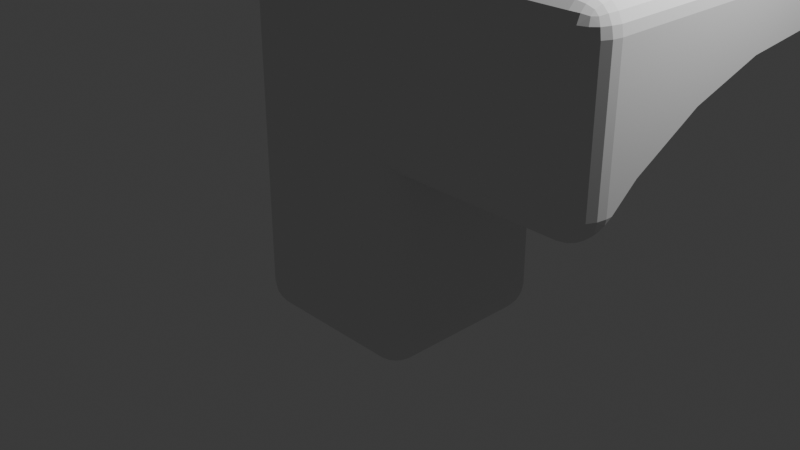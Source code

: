 # Source: corner_1.blend  (saved by Blender 4.2.66; exported with 4.5.12 LTS)
import bpy
from mathutils import Matrix  # noqa: F401  (used for matrix-valued properties, if any)

bpy.ops.wm.read_factory_settings(use_empty=True)
scene = bpy.context.scene
scene.name = 'Scene'

# ---- collections
col_collection = bpy.data.collections.new('Collection'); scene.collection.children.link(col_collection)

# ---- world
world_world = bpy.data.worlds.new('World'); scene.world = world_world
world_world.use_nodes = True; world_world.node_tree.nodes.clear()
_N = world_world.node_tree.nodes; _L = world_world.node_tree.links
n0 = _N.new('ShaderNodeOutputWorld'); n0.name = 'World Output'; n0.location = (300, 300)
n1 = _N.new('ShaderNodeBackground'); n1.name = 'Background'; n1.location = (10, 300)
n1.inputs[0].default_value = (0.05088, 0.05088, 0.05088, 1.0)
_L.new(n1.outputs[0], n0.inputs[0])
n0.is_active_output = True
world_world.color = (0.05088, 0.05088, 0.05088)
world_world.sun_shadow_jitter_overblur = 0.0

# ---- cameras
cam_camera = bpy.data.cameras.new('Camera')
cam_camera.clip_end = 100.0
cam_camera.ortho_scale = 7.314

# ---- lights
light_light = bpy.data.lights.new('Light', 'POINT')
light_light.energy = 1000.0
light_light.shadow_soft_size = 0.1

# ---- meshes
me_cube_004 = bpy.data.meshes.new('Cube.004')
me_cube_004.from_pydata([(-0.7, -0.7, -3.0), (2.0, 3.0, 0.2426), (2.0, 1.0, 0.2426), (-0.7, -1.0, -2.7), (-1.0, -0.7, -2.7), (2.828, 1.0, 0.1611), (-0.7, -0.7927, -2.985), (-0.7, -0.8763, -2.943), (-0.7927, -0.7, -2.985), (1.0, -0.3571, -0.4724), (-0.7952, -0.7957, -2.968), (3.0, -0.3571, -0.4724), (-0.7921, -0.8722, -2.928), (1.0, 0.3764, -0.08031), (-0.8763, -0.7, -2.943), (3.0, 0.3764, -0.08031), (-0.8724, -0.7923, -2.928), (-0.8587, -0.8587, -2.899), (1.0, 1.172, 0.1611), (1.0, 2.0, 0.2426), (-0.7927, -0.9853, -2.7), (-0.8763, -0.9427, -2.7), (3.0, 2.0, 0.2426), (1.0, 2.828, 0.1611), (-0.7, -0.9853, -2.793), (-0.3571, 3.0, -0.4724), (-0.7957, -0.9679, -2.795), (-0.8722, -0.9277, -2.792), (-0.3571, 1.0, -0.4724), (-0.7, -0.9427, -2.876), (0.3764, 3.0, -0.08031), (0.3764, 1.0, -0.08031), (-0.7923, -0.9275, -2.872), (1.172, 3.0, 0.1611), (-0.8587, -0.899, -2.859), (-0.9853, -0.7, -2.793), (-1.0, 0.7, -0.7), (-0.9427, -0.7, -2.876), (1.172, 1.0, 0.1611), (-0.9853, -0.7927, -2.7), (-0.9679, -0.7952, -2.796), (-0.9277, -0.7921, -2.872), (-0.9427, -0.8763, -2.7), (-0.9275, -0.8724, -2.792), (-0.899, -0.8587, -2.859), (-0.7, 0.7, -3.0), (-1.0, 0.7, -2.7), (-0.7, 1.0, -2.7), (-0.7927, 0.7, -2.985), (-0.8763, 0.7, -2.943), (-0.7, 0.7927, -2.985), (-0.7957, 0.7952, -2.968), (-0.8722, 0.7921, -2.928), (-0.7, 0.8763, -2.943), (-0.7923, 0.8724, -2.928), (-0.8587, 0.8587, -2.899), (-0.9853, 0.7927, -2.7), (-0.9427, 0.8763, -2.7), (-0.9853, 0.7, -2.793), (-0.9679, 0.7957, -2.795), (-0.9277, 0.8722, -2.792), (-0.9427, 0.7, -2.876), (-0.9275, 0.7923, -2.872), (-0.899, 0.8587, -2.859), (-0.7, 0.9853, -2.793), (-0.7, 0.9427, -2.876), (-0.7927, 0.9853, -2.7), (-0.7952, 0.9679, -2.796), (-0.7921, 0.9277, -2.872), (-0.8763, 0.9427, -2.7), (-0.8724, 0.9275, -2.792), (-0.8587, 0.899, -2.859), (0.7, -0.7, -3.0), (1.0, -0.7, -2.7), (0.7, -1.0, -2.7), (0.7927, -0.7, -2.985), (0.8763, -0.7, -2.943), (0.7, -0.7927, -2.985), (0.7, -1.0, -0.7), (0.7957, -0.7952, -2.968), (0.8722, -0.7921, -2.928), (0.7, -0.8763, -2.943), (0.7923, -0.8724, -2.928), (0.8587, -0.8587, -2.899), (0.9853, -0.7927, -2.7), (0.9427, -0.8763, -2.7), (0.9853, -0.7, -2.793), (0.9679, -0.7957, -2.795), (0.9277, -0.8722, -2.792), (0.9427, -0.7, -2.876), (0.9275, -0.7923, -2.872), (0.899, -0.8587, -2.859), (0.7, -0.9853, -2.793), (0.7, -0.9427, -2.876), (0.7927, -0.9853, -2.7), (0.7952, -0.9679, -2.796), (0.7921, -0.9277, -2.872), (0.8763, -0.9427, -2.7), (0.8724, -0.9275, -2.792), (0.8587, -0.899, -2.859), (0.7, 0.7, -3.0), (0.7, 1.0, -2.7), (1.0, 0.7, -2.7), (0.7, 0.7927, -2.985), (0.7, 0.8763, -2.943), (0.7927, 0.7, -2.985), (0.7952, 0.7957, -2.968), (0.7921, 0.8722, -2.928), (0.8763, 0.7, -2.943), (0.8724, 0.7923, -2.928), (0.8587, 0.8587, -2.899), (0.7927, 0.9853, -2.7), (0.8763, 0.9427, -2.7), (0.7, 0.9853, -2.793), (0.7957, 0.9679, -2.795), (0.8722, 0.9277, -2.792), (0.7, 0.9427, -2.876), (0.7923, 0.9275, -2.872), (0.8587, 0.899, -2.859), (0.9853, 0.7, -2.793), (0.9427, 0.7, -2.876), (0.9853, 0.7927, -2.7), (0.9679, 0.7952, -2.796), (0.9277, 0.7921, -2.872), (0.9427, 0.8763, -2.7), (0.9275, 0.8724, -2.792), (0.899, 0.8587, -2.859), (-1.0, -0.7, 0.7), (-0.7, -1.0, 0.7), (-0.7, -0.7, 1.0), (-0.9853, -0.7927, 0.7), (-0.9427, -0.8763, 0.7), (-0.9853, -0.7, 0.7927), (-0.9679, -0.7957, 0.7952), (-0.9277, -0.8722, 0.7921), (-0.9427, -0.7, 0.8763), (-0.9275, -0.7923, 0.8724), (-0.899, -0.8587, 0.8587), (-0.7, -0.9853, 0.7927), (-0.7, -0.9427, 0.8763), (-0.7927, -0.9853, 0.7), (-0.7952, -0.9679, 0.7957), (-0.7921, -0.9277, 0.8722), (-0.8763, -0.9427, 0.7), (-0.8724, -0.9275, 0.7923), (-0.8587, -0.899, 0.8587), (-0.8763, -0.7, 0.9427), (-0.7, -0.7927, 0.9853), (-0.7957, -0.7952, 0.9679), (-0.8722, -0.7921, 0.9277), (-0.7, -0.8763, 0.9427), (-0.7923, -0.8724, 0.9275), (-0.8587, -0.8587, 0.899), (3.0, -0.7, -0.7), (2.7, -1.0, -0.7), (2.985, -0.7927, -0.7), (2.943, -0.8763, -0.7), (2.968, -0.7957, -0.7952), (2.928, -0.8722, -0.7921), (2.899, -0.8587, -0.8587), (2.7, -0.9853, -0.7927), (2.7, -0.9427, -0.8763), (2.793, -0.9853, -0.7), (2.795, -0.9679, -0.7957), (2.792, -0.9277, -0.8722), (2.876, -0.9427, -0.7), (2.872, -0.9275, -0.7923), (2.859, -0.899, -0.8587), (2.7, -0.7, 1.0), (2.7, -1.0, 0.7), (3.0, -0.7, 0.7), (2.7, -0.7927, 0.9853), (2.7, -0.8763, 0.9427), (2.793, -0.7, 0.9853), (2.795, -0.7957, 0.9679), (2.792, -0.8722, 0.9277), (2.876, -0.7, 0.9427), (2.872, -0.7923, 0.9275), (2.859, -0.8587, 0.899), (2.793, -0.9853, 0.7), (2.876, -0.9427, 0.7), (2.7, -0.9853, 0.7927), (2.796, -0.9679, 0.7952), (2.872, -0.9277, 0.7921), (2.7, -0.9427, 0.8763), (2.792, -0.9275, 0.8724), (2.859, -0.899, 0.8587), (2.985, -0.7, 0.7927), (2.943, -0.7, 0.8763), (2.985, -0.7927, 0.7), (2.968, -0.7952, 0.7957), (2.928, -0.7921, 0.8722), (2.943, -0.8763, 0.7), (2.928, -0.8724, 0.7923), (2.899, -0.8587, 0.8587), (-1.0, 2.7, 0.7), (-0.7, 2.7, 1.0), (-0.7, 3.0, 0.7), (-0.9853, 2.7, 0.7927), (-0.9427, 2.7, 0.8763), (-0.9853, 2.793, 0.7), (-0.9679, 2.795, 0.7957), (-0.9277, 2.792, 0.8722), (-0.9427, 2.876, 0.7), (-0.9275, 2.872, 0.7923), (-0.899, 2.859, 0.8587), (-0.7, 2.793, 0.9853), (-0.7, 2.876, 0.9427), (-0.7952, 2.796, 0.9679), (-0.7921, 2.872, 0.9277), (-0.8763, 2.7, 0.9427), (-0.8724, 2.792, 0.9275), (-0.8587, 2.859, 0.899), (-0.7927, 2.985, 0.7), (-0.8763, 2.943, 0.7), (-0.7, 2.985, 0.7927), (-0.7957, 2.968, 0.7952), (-0.8722, 2.928, 0.7921), (-0.7, 2.943, 0.8763), (-0.7923, 2.928, 0.8724), (-0.8587, 2.899, 0.8587), (-1.0, 2.7, -0.7), (-0.7, 3.0, -0.7), (-0.9853, 2.793, -0.7), (-0.9427, 2.876, -0.7), (-0.9853, 2.7, -0.7927), (-0.9679, 2.796, -0.7952), (-0.9277, 2.872, -0.7921), (-0.9427, 2.7, -0.8763), (-0.9275, 2.792, -0.8724), (-0.899, 2.859, -0.8587), (-0.7927, 2.985, -0.7), (-0.7952, 2.968, -0.7957), (-0.8763, 2.943, -0.7), (-0.8724, 2.928, -0.7923), (-0.8587, 2.899, -0.8587), (3.0, 2.7, 0.7), (2.7, 3.0, 0.7), (2.7, 2.7, 1.0), (2.985, 2.793, 0.7), (2.943, 2.876, 0.7), (2.985, 2.7, 0.7927), (2.968, 2.796, 0.7952), (2.928, 2.872, 0.7921), (2.943, 2.7, 0.8763), (2.928, 2.792, 0.8724), (2.899, 2.859, 0.8587), (2.7, 2.985, 0.7927), (2.7, 2.943, 0.8763), (2.793, 2.985, 0.7), (2.795, 2.968, 0.7957), (2.792, 2.928, 0.8722), (2.876, 2.943, 0.7), (2.872, 2.928, 0.7923), (2.859, 2.899, 0.8587), (2.793, 2.7, 0.9853), (2.876, 2.7, 0.9427), (2.7, 2.793, 0.9853), (2.796, 2.795, 0.9679), (2.872, 2.792, 0.9277), (2.7, 2.876, 0.9427), (2.792, 2.872, 0.9275), (2.859, 2.859, 0.899), (1.0, -0.7, -1.0), (1.0, -0.798, -0.9836), (1.0, -0.8798, -0.9402), (1.0, -0.9011, -0.9188), (2.91, -0.8341, -0.8638), (2.874, -0.8587, -0.8841), (2.991, -0.7, -0.7538), (2.976, -0.749, -0.794), (2.949, -0.7941, -0.8311), (2.7, -0.9006, -0.9184), (2.792, -0.8901, -0.9098), (2.859, -0.8669, -0.8908), (3.0, 1.172, 0.1611), (3.0, -0.6344, -0.7), (1.0, 3.0, 0.1089), (3.0, 2.7, 0.1737), (2.985, 2.793, 0.1646), (2.943, 2.876, 0.1464), (2.967, 2.828, 0.1611), (-0.7, 1.0, -1.0), (-0.798, 1.0, -0.9836), (-0.8798, 1.0, -0.9402), (-0.9011, 1.0, -0.9188), (-0.7, 2.991, -0.7538), (-0.7493, 2.976, -0.7943), (-0.7938, 2.95, -0.8307), (-0.834, 2.91, -0.8638), (-0.8587, 2.874, -0.8841), (-0.9006, 2.7, -0.9184), (-0.8901, 2.792, -0.9098), (-0.8669, 2.859, -0.8908), (3.0, 1.0, 0.1089), (3.0, 1.0, 0.1089), (3.0, 1.0, 0.1089), (-0.6344, 3.0, -0.7), (1.0, 3.0, 0.1089), (1.0, 3.0, 0.1089), (2.876, 2.943, 0.1464), (2.91, 2.91, 0.1363), (2.793, 2.985, 0.1646), (2.828, 2.967, 0.1611), (2.7, 3.0, 0.1737), (1.172, 1.172, 0.1611), (1.0, 1.0, 0.1089), (2.828, 1.172, 0.1611), (2.0, 2.0, 0.2426), (1.172, 2.828, 0.1611), (2.828, 2.828, 0.1611), (-0.7927, 2.7, 0.9853), (-0.7, 1.0, -0.7538), (-0.9853, 0.7927, -0.7899), (-0.9427, 0.8763, -0.8751), (-0.7927, 0.9853, -0.9844), (-0.8763, 0.9427, -0.942), (0.7927, -0.9853, -0.7883), (0.8763, -0.9427, -0.8752), (0.9853, -0.7927, -0.9844), (0.9427, -0.8763, -0.942), (1.0, 0.7, 0.01785), (0.7, 1.0, 0.01785), (0.8763, 0.9427, 0.07129), (0.9095, 0.9095, 0.08148), (0.7927, 0.9853, 0.04568), (0.9427, 0.8763, 0.07129), (0.9853, 0.7927, 0.04598), (-0.7927, -0.7, 0.9853)], [], [(314, 56, 313), (313, 221, 225), (285, 316, 314), (57, 316, 69), (284, 315, 316), (84, 263, 319), (171, 150, 172), (256, 173, 176), (256, 188, 244), (255, 168, 173), (159, 268, 267), (269, 153, 155), (156, 157, 155), (165, 158, 156), (157, 271, 270), (271, 157, 158), (166, 159, 158), (160, 162, 154), (161, 163, 160), (164, 272, 273), (163, 165, 162), (163, 167, 166), (167, 273, 274), (268, 167, 274), (171, 173, 168), (172, 174, 171), (184, 175, 172), (174, 176, 173), (174, 178, 177), (185, 178, 175), (179, 181, 169), (180, 182, 179), (192, 183, 180), (182, 184, 181), (182, 186, 185), (193, 186, 183), (187, 189, 170), (188, 190, 187), (176, 191, 188), (190, 192, 189), (190, 194, 193), (177, 194, 191), (178, 186, 194), (198, 200, 195), (199, 201, 198), (210, 202, 199), (201, 203, 200), (201, 205, 204), (211, 205, 202), (207, 208, 206), (218, 209, 207), (208, 212, 211), (219, 212, 209), (213, 215, 197), (214, 216, 213), (203, 217, 214), (216, 218, 215), (216, 220, 219), (204, 220, 217), (205, 212, 220), (223, 225, 221), (224, 226, 223), (233, 227, 224), (226, 228, 225), (226, 230, 229), (234, 230, 227), (231, 222, 286), (232, 287, 288), (232, 233, 231), (289, 235, 234), (289, 290, 235), (291, 229, 292), (292, 230, 293), (230, 290, 293), (206, 238, 257), (207, 257, 260), (247, 197, 215), (248, 215, 218), (260, 218, 207), (239, 241, 236), (240, 242, 239), (252, 243, 240), (242, 244, 241), (242, 246, 245), (253, 246, 243), (247, 249, 237), (248, 250, 247), (260, 251, 248), (250, 252, 249), (250, 254, 253), (261, 254, 251), (255, 257, 238), (256, 258, 255), (244, 259, 256), (258, 260, 257), (258, 262, 261), (245, 262, 259), (246, 254, 262), (97, 320, 318), (85, 319, 320), (74, 317, 78), (188, 241, 244), (170, 241, 187), (153, 269, 276), (170, 296, 275), (154, 179, 169), (162, 180, 179), (180, 156, 192), (156, 189, 192), (155, 170, 189), (222, 213, 197), (231, 214, 213), (233, 203, 214), (224, 200, 203), (223, 195, 200), (286, 222, 297), (311, 206, 208), (277, 30, 197), (239, 278, 279), (239, 279, 281), (252, 240, 280), (252, 300, 303), (304, 249, 302), (135, 198, 132), (314, 225, 228), (266, 161, 318), (11, 13, 15), (18, 305, 306), (296, 307, 275), (321, 306, 296), (19, 305, 18), (22, 307, 308), (278, 22, 310), (19, 309, 308), (280, 310, 301), (23, 299, 309), (272, 266, 9), (298, 277, 19), (2, 307, 5), (310, 308, 1), (300, 310, 303), (295, 5, 307), (291, 292, 288), (30, 28, 25), (296, 306, 2), (284, 285, 312), (298, 306, 322), (299, 33, 309), (306, 305, 38), (2, 305, 308), (1, 309, 33), (321, 121, 327), (318, 160, 317), (101, 282, 28), (36, 4, 127), (6, 8, 0), (7, 10, 6), (29, 12, 7), (10, 14, 8), (10, 17, 16), (32, 17, 12), (20, 24, 3), (21, 26, 20), (42, 27, 21), (26, 29, 24), (26, 34, 32), (43, 34, 27), (35, 39, 4), (37, 40, 35), (14, 41, 37), (40, 42, 39), (40, 44, 43), (16, 44, 41), (17, 34, 44), (48, 50, 45), (49, 51, 48), (61, 52, 49), (51, 53, 50), (51, 55, 54), (62, 55, 52), (56, 58, 46), (57, 59, 56), (69, 60, 57), (59, 61, 58), (59, 63, 62), (70, 63, 60), (64, 66, 47), (65, 67, 64), (53, 68, 65), (67, 69, 66), (67, 71, 70), (54, 71, 68), (55, 63, 71), (75, 77, 72), (76, 79, 75), (89, 80, 76), (79, 81, 77), (79, 83, 82), (90, 83, 80), (84, 86, 73), (85, 87, 84), (97, 88, 85), (87, 89, 86), (87, 91, 90), (98, 91, 88), (92, 94, 74), (93, 95, 92), (81, 96, 93), (95, 97, 94), (95, 99, 98), (82, 99, 96), (83, 91, 99), (103, 105, 100), (104, 106, 103), (116, 107, 104), (106, 108, 105), (106, 110, 109), (117, 110, 107), (111, 113, 101), (112, 114, 111), (124, 115, 112), (114, 116, 113), (114, 118, 117), (125, 118, 115), (119, 121, 102), (120, 122, 119), (108, 123, 120), (122, 124, 121), (122, 126, 125), (109, 126, 123), (110, 118, 126), (130, 132, 127), (131, 133, 130), (143, 134, 131), (133, 135, 132), (133, 137, 136), (144, 137, 134), (138, 140, 128), (139, 141, 138), (150, 142, 139), (141, 143, 140), (141, 145, 144), (151, 145, 142), (135, 149, 146), (148, 150, 147), (148, 152, 151), (136, 152, 149), (137, 145, 152), (0, 48, 45), (8, 49, 48), (14, 61, 49), (37, 58, 61), (35, 46, 58), (140, 21, 20), (21, 131, 42), (131, 39, 42), (130, 4, 39), (69, 315, 66), (228, 291, 285), (314, 228, 285), (313, 46, 36), (314, 57, 56), (45, 103, 100), (50, 104, 103), (53, 116, 104), (65, 113, 116), (64, 101, 113), (327, 124, 326), (323, 326, 124), (325, 112, 111), (111, 322, 325), (78, 169, 128), (100, 75, 72), (105, 76, 75), (108, 89, 76), (120, 86, 89), (119, 73, 86), (94, 318, 317), (128, 20, 3), (72, 6, 0), (77, 7, 6), (81, 29, 7), (93, 24, 29), (92, 3, 24), (198, 127, 132), (199, 146, 210), (150, 184, 172), (313, 36, 221), (285, 284, 316), (283, 282, 315), (57, 314, 316), (317, 154, 78), (319, 265, 320), (264, 319, 263), (139, 181, 184), (171, 129, 147), (100, 0, 45), (181, 128, 169), (327, 326, 306), (306, 323, 325), (9, 263, 102), (208, 210, 311), (328, 147, 129), (146, 311, 210), (328, 196, 311), (146, 148, 328), (129, 238, 196), (66, 282, 47), (284, 283, 315), (84, 73, 263), (171, 147, 150), (256, 255, 173), (256, 176, 188), (255, 238, 168), (157, 270, 155), (270, 269, 155), (156, 158, 157), (165, 166, 158), (159, 267, 158), (267, 271, 158), (166, 167, 159), (160, 163, 162), (161, 164, 163), (164, 161, 272), (163, 166, 165), (163, 164, 167), (167, 164, 273), (268, 159, 167), (171, 174, 173), (172, 175, 174), (184, 185, 175), (174, 177, 176), (174, 175, 178), (185, 186, 178), (179, 182, 181), (180, 183, 182), (192, 193, 183), (182, 185, 184), (182, 183, 186), (193, 194, 186), (187, 190, 189), (188, 191, 190), (176, 177, 191), (190, 193, 192), (190, 191, 194), (177, 178, 194), (198, 201, 200), (199, 202, 201), (210, 211, 202), (201, 204, 203), (201, 202, 205), (211, 212, 205), (207, 209, 208), (218, 219, 209), (208, 209, 212), (219, 220, 212), (213, 216, 215), (214, 217, 216), (203, 204, 217), (216, 219, 218), (216, 217, 220), (204, 205, 220), (223, 226, 225), (224, 227, 226), (233, 234, 227), (226, 229, 228), (226, 227, 230), (234, 235, 230), (286, 287, 231), (287, 232, 231), (232, 234, 233), (232, 288, 234), (288, 289, 234), (291, 228, 229), (292, 229, 230), (230, 235, 290), (206, 196, 238), (207, 206, 257), (247, 237, 197), (248, 247, 215), (260, 248, 218), (239, 242, 241), (240, 243, 242), (252, 253, 243), (242, 245, 244), (242, 243, 246), (253, 254, 246), (247, 250, 249), (248, 251, 250), (260, 261, 251), (250, 253, 252), (250, 251, 254), (261, 262, 254), (255, 258, 257), (256, 259, 258), (244, 245, 259), (258, 261, 260), (258, 259, 262), (245, 246, 262), (97, 85, 320), (85, 84, 319), (74, 94, 317), (188, 187, 241), (170, 236, 241), (170, 153, 11), (153, 276, 11), (278, 236, 22), (236, 170, 275), (22, 236, 275), (170, 11, 15), (170, 15, 296), (154, 162, 179), (162, 165, 180), (180, 165, 156), (156, 155, 189), (155, 153, 170), (222, 231, 213), (231, 233, 214), (233, 224, 203), (224, 223, 200), (223, 221, 195), (311, 196, 206), (197, 237, 33), (237, 304, 1), (237, 1, 33), (297, 222, 25), (222, 197, 25), (33, 299, 277), (277, 298, 30), (30, 25, 197), (197, 33, 277), (239, 236, 278), (281, 280, 240), (240, 239, 281), (301, 300, 280), (300, 252, 280), (303, 302, 249), (249, 252, 303), (304, 237, 249), (135, 199, 198), (314, 313, 225), (266, 272, 161), (318, 320, 266), (320, 265, 266), (11, 9, 13), (296, 15, 321), (15, 13, 321), (19, 308, 305), (22, 275, 307), (308, 310, 22), (310, 281, 279), (278, 310, 279), (19, 23, 309), (280, 281, 310), (23, 277, 299), (9, 11, 272), (11, 276, 272), (276, 269, 272), (269, 270, 272), (270, 271, 272), (271, 267, 273), (272, 271, 273), (267, 268, 273), (268, 274, 273), (277, 23, 19), (19, 18, 306), (306, 298, 19), (2, 308, 307), (1, 304, 310), (304, 302, 310), (302, 303, 310), (300, 301, 310), (295, 294, 5), (292, 293, 290), (290, 289, 292), (289, 288, 292), (288, 287, 291), (287, 286, 291), (286, 297, 291), (297, 25, 291), (25, 28, 291), (28, 312, 291), (312, 285, 291), (30, 31, 28), (306, 38, 2), (2, 5, 294), (294, 296, 2), (312, 282, 283), (283, 284, 312), (322, 31, 30), (30, 298, 322), (2, 38, 305), (1, 308, 309), (321, 102, 121), (318, 161, 160), (101, 47, 282), (282, 312, 28), (28, 31, 101), (31, 322, 101), (195, 221, 36), (36, 46, 4), (127, 195, 36), (6, 10, 8), (7, 12, 10), (29, 32, 12), (10, 16, 14), (10, 12, 17), (32, 34, 17), (20, 26, 24), (21, 27, 26), (42, 43, 27), (26, 32, 29), (26, 27, 34), (43, 44, 34), (35, 40, 39), (37, 41, 40), (14, 16, 41), (40, 43, 42), (40, 41, 44), (16, 17, 44), (48, 51, 50), (49, 52, 51), (61, 62, 52), (51, 54, 53), (51, 52, 55), (62, 63, 55), (56, 59, 58), (57, 60, 59), (69, 70, 60), (59, 62, 61), (59, 60, 63), (70, 71, 63), (64, 67, 66), (65, 68, 67), (53, 54, 68), (67, 70, 69), (67, 68, 71), (54, 55, 71), (75, 79, 77), (76, 80, 79), (89, 90, 80), (79, 82, 81), (79, 80, 83), (90, 91, 83), (84, 87, 86), (85, 88, 87), (97, 98, 88), (87, 90, 89), (87, 88, 91), (98, 99, 91), (92, 95, 94), (93, 96, 95), (81, 82, 96), (95, 98, 97), (95, 96, 99), (82, 83, 99), (103, 106, 105), (104, 107, 106), (116, 117, 107), (106, 109, 108), (106, 107, 110), (117, 118, 110), (111, 114, 113), (112, 115, 114), (124, 125, 115), (114, 117, 116), (114, 115, 118), (125, 126, 118), (119, 122, 121), (120, 123, 122), (108, 109, 123), (122, 125, 124), (122, 123, 126), (109, 110, 126), (130, 133, 132), (131, 134, 133), (143, 144, 134), (133, 136, 135), (133, 134, 137), (144, 145, 137), (138, 141, 140), (139, 142, 141), (150, 151, 142), (141, 144, 143), (141, 142, 145), (151, 152, 145), (135, 136, 149), (148, 151, 150), (148, 149, 152), (136, 137, 152), (0, 8, 48), (8, 14, 49), (14, 37, 61), (37, 35, 58), (35, 4, 46), (140, 143, 21), (21, 143, 131), (131, 130, 39), (130, 127, 4), (69, 316, 315), (313, 56, 46), (45, 50, 103), (50, 53, 104), (53, 65, 116), (65, 64, 113), (64, 47, 101), (327, 121, 124), (124, 112, 323), (323, 324, 326), (325, 323, 112), (111, 101, 322), (3, 74, 78), (78, 154, 169), (128, 3, 78), (100, 105, 75), (105, 108, 76), (108, 120, 89), (120, 119, 86), (119, 102, 73), (94, 97, 318), (128, 140, 20), (72, 77, 6), (77, 81, 7), (81, 93, 29), (93, 92, 24), (92, 74, 3), (198, 195, 127), (199, 135, 146), (150, 139, 184), (317, 160, 154), (319, 264, 265), (139, 138, 181), (171, 168, 129), (100, 72, 0), (181, 138, 128), (306, 321, 327), (326, 324, 306), (325, 322, 306), (306, 324, 323), (13, 9, 102), (9, 266, 263), (266, 265, 264), (263, 73, 102), (266, 264, 263), (321, 13, 102), (208, 211, 210), (328, 148, 147), (146, 328, 311), (328, 129, 196), (146, 149, 148), (129, 168, 238), (66, 315, 282)])
_uv = me_cube_004.uv_layers.new(name='UVMap')
_uv.uv.foreach_set('vector', [0.0, 0.0, 0.4125, 0.2241, 0.625, 0.2241, 0.625, 0.2241, 0.4125, 0.25, 0.4009, 0.25, 0.08589, 0.4243, 0.0, 0.0, 0.0, 0.0, 0.4125, 0.2345, 0.0, 0.0, 0.4125, 0.2655, 0.0871, 0.4253, 0.625, 0.2759, 0.0, 0.0, 0.4125, 0.7241, 0.625, 0.7125, 0.625, 0.7241, 0.625, 0.7241, 0.625, 0.9625, 0.625, 0.7345, 0.625, 0.5, 0.625, 0.7125, 0.625, 0.7125, 0.625, 0.5, 0.6095, 0.7125, 0.6095, 0.5, 0.625, 0.5, 0.625, 0.7125, 0.625, 0.7125, 0.3927, 0.7323, 0.3816, 0.7323, 0.392, 0.7293, 0.4058, 0.7125, 0.4125, 0.7125, 0.4125, 0.7241, 0.4125, 0.7345, 0.4006, 0.7245, 0.4125, 0.7241, 0.4125, 0.75, 0.401, 0.734, 0.4125, 0.7345, 0.4006, 0.7245, 0.3961, 0.7243, 0.4008, 0.7186, 0.3961, 0.7243, 0.4006, 0.7245, 0.401, 0.734, 0.401, 0.75, 0.3927, 0.7323, 0.401, 0.734, 0.4009, 0.75, 0.4125, 0.75, 0.4125, 0.75, 0.3905, 0.75, 0.4005, 0.75, 0.4009, 0.75, 0.391, 0.75, 0.3807, 0.7402, 0.3801, 0.7392, 0.4005, 0.75, 0.4125, 0.75, 0.4125, 0.75, 0.4005, 0.75, 0.3927, 0.75, 0.401, 0.75, 0.3927, 0.75, 0.3801, 0.7392, 0.3786, 0.7359, 0.3816, 0.7323, 0.3927, 0.75, 0.3786, 0.7359, 0.625, 0.7241, 0.625, 0.7125, 0.625, 0.7125, 0.625, 0.7345, 0.625, 0.7245, 0.625, 0.7241, 0.6095, 0.75, 0.625, 0.734, 0.625, 0.7345, 0.625, 0.7245, 0.625, 0.7125, 0.625, 0.7125, 0.625, 0.7245, 0.625, 0.7323, 0.625, 0.724, 0.609, 0.75, 0.625, 0.7323, 0.625, 0.734, 0.5875, 0.75, 0.5991, 0.75, 0.5875, 0.75, 0.5875, 0.75, 0.5994, 0.75, 0.5875, 0.75, 0.5875, 0.7345, 0.599, 0.75, 0.5875, 0.75, 0.5994, 0.75, 0.6095, 0.75, 0.5991, 0.75, 0.5994, 0.75, 0.6073, 0.75, 0.609, 0.75, 0.599, 0.734, 0.6073, 0.75, 0.599, 0.75, 0.5991, 0.7125, 0.5875, 0.7241, 0.5875, 0.7125, 0.6095, 0.7125, 0.5995, 0.7244, 0.5991, 0.7125, 0.625, 0.7125, 0.609, 0.724, 0.6095, 0.7125, 0.5995, 0.7244, 0.5875, 0.7345, 0.5875, 0.7241, 0.5995, 0.7244, 0.6073, 0.7323, 0.599, 0.734, 0.625, 0.724, 0.6073, 0.7323, 0.609, 0.724, 0.625, 0.7323, 0.6073, 0.75, 0.6073, 0.7323, 0.5991, 0.25, 0.5875, 0.25, 0.5875, 0.25, 0.6095, 0.25, 0.5995, 0.25, 0.5991, 0.25, 0.625, 0.25, 0.609, 0.25, 0.6095, 0.25, 0.5995, 0.25, 0.5875, 0.25, 0.5875, 0.25, 0.5995, 0.25, 0.6073, 0.25, 0.599, 0.25, 0.625, 0.25, 0.6073, 0.25, 0.609, 0.25, 0.8375, 0.5, 0.8494, 0.5, 0.8375, 0.5, 0.6095, 0.2875, 0.625, 0.276, 0.625, 0.2875, 0.8494, 0.5, 0.875, 0.5, 0.875, 0.5, 0.609, 0.276, 0.625, 0.25, 0.625, 0.276, 0.5875, 0.2759, 0.5991, 0.2875, 0.5875, 0.2875, 0.5875, 0.2655, 0.5994, 0.2755, 0.5875, 0.2759, 0.5875, 0.25, 0.599, 0.266, 0.5875, 0.2655, 0.5994, 0.2755, 0.6095, 0.2875, 0.5991, 0.2875, 0.5994, 0.2755, 0.6073, 0.2677, 0.609, 0.276, 0.599, 0.25, 0.6073, 0.2677, 0.599, 0.266, 0.6073, 0.25, 0.625, 0.25, 0.6073, 0.25, 0.4125, 0.25, 0.4009, 0.25, 0.4125, 0.25, 0.4125, 0.25, 0.4006, 0.25, 0.4125, 0.25, 0.4125, 0.2655, 0.401, 0.25, 0.4125, 0.25, 0.4006, 0.25, 0.375, 0.25, 0.4009, 0.25, 0.4006, 0.25, 0.375, 0.25, 0.375, 0.25, 0.401, 0.266, 0.375, 0.25, 0.401, 0.25, 0.4125, 0.2759, 0.4125, 0.2875, 0.4058, 0.2875, 0.4005, 0.2756, 0.4007, 0.2813, 0.3888, 0.2758, 0.4005, 0.2756, 0.4125, 0.2655, 0.4125, 0.2759, 0.375, 0.2708, 0.375, 0.2677, 0.401, 0.266, 0.1458, 0.5, 0.1427, 0.5, 0.1427, 0.5, 0.1348, 0.5, 0.125, 0.5, 0.1358, 0.5, 0.1358, 0.5, 0.125, 0.5, 0.1391, 0.5, 0.125, 0.5, 0.1427, 0.5, 0.1391, 0.5, 0.8375, 0.5, 0.625, 0.5, 0.625, 0.5, 0.8375, 0.5, 0.625, 0.5, 0.625, 0.5, 0.5991, 0.5, 0.5875, 0.2875, 0.5991, 0.2875, 0.6095, 0.5, 0.5991, 0.2875, 0.6095, 0.2875, 0.625, 0.5, 0.6095, 0.2875, 0.625, 0.2875, 0.5875, 0.5, 0.5991, 0.5, 0.5875, 0.5, 0.5875, 0.5, 0.5994, 0.5, 0.5875, 0.5, 0.5875, 0.5, 0.599, 0.5, 0.5875, 0.5, 0.5994, 0.5, 0.6095, 0.5, 0.5991, 0.5, 0.5994, 0.5, 0.6073, 0.5, 0.609, 0.5, 0.599, 0.5, 0.6073, 0.5, 0.599, 0.5, 0.5991, 0.5, 0.5875, 0.5, 0.5875, 0.5, 0.6095, 0.5, 0.5995, 0.5, 0.5991, 0.5, 0.625, 0.5, 0.609, 0.5, 0.6095, 0.5, 0.5995, 0.5, 0.5875, 0.5, 0.5875, 0.5, 0.5995, 0.5, 0.6073, 0.5, 0.599, 0.5, 0.625, 0.5, 0.6073, 0.5, 0.609, 0.5, 0.625, 0.5, 0.625, 0.5, 0.625, 0.5, 0.625, 0.5, 0.625, 0.5, 0.625, 0.5, 0.6095, 0.5, 0.625, 0.5, 0.625, 0.5, 0.625, 0.5, 0.625, 0.5, 0.625, 0.5, 0.625, 0.5, 0.625, 0.5, 0.625, 0.5, 0.609, 0.5, 0.625, 0.5, 0.625, 0.5, 0.6073, 0.5, 0.6073, 0.5, 0.625, 0.5, 0.4125, 0.7655, 0.0, 0.0, 0.0, 0.0, 0.4125, 0.7345, 0.625, 0.7241, 0.0, 0.0, 0.4125, 0.7875, 0.625, 0.7759, 0.625, 0.7875, 0.6095, 0.7125, 0.5991, 0.5, 0.6095, 0.5, 0.5875, 0.7125, 0.5991, 0.5, 0.5991, 0.7125, 0.4125, 0.7125, 0.4058, 0.7125, 0.4125, 0.7043, 0.5875, 0.7125, 0.0, 0.0, 0.2812, 1.0, 0.4125, 0.75, 0.5875, 0.75, 0.5875, 0.75, 0.4125, 0.75, 0.5875, 0.75, 0.5875, 0.75, 0.5875, 0.75, 0.4125, 0.7345, 0.5875, 0.7345, 0.4125, 0.7345, 0.5875, 0.7241, 0.5875, 0.7345, 0.4125, 0.7241, 0.5875, 0.7125, 0.5875, 0.7241, 0.4125, 0.2875, 0.5875, 0.2759, 0.5875, 0.2875, 0.4125, 0.2759, 0.5875, 0.2655, 0.5875, 0.2759, 0.4125, 0.2655, 0.5875, 0.25, 0.5875, 0.2655, 0.4125, 0.25, 0.5875, 0.25, 0.5875, 0.25, 0.4125, 0.25, 0.5875, 0.25, 0.5875, 0.25, 0.4058, 0.2875, 0.4125, 0.2875, 0.4125, 0.2957, 0.8563, 0.5, 0.8375, 0.5, 0.8494, 0.5, 0.5136, 0.4963, 0.49, 0.4221, 0.5875, 0.2875, 0.5875, 0.5, 0.5217, 0.5, 0.5206, 0.5, 0.5875, 0.5, 0.5206, 0.5, 0.5201, 0.5, 0.5875, 0.5, 0.5875, 0.5, 0.5183, 0.5, 0.5875, 0.5, 0.5183, 0.5, 0.5201, 0.5, 0.5217, 0.5, 0.5875, 0.5, 0.5206, 0.5, 0.625, 0.0375, 0.5991, 0.25, 0.625, 0.0375, 0.0, 0.0, 0.4009, 0.25, 0.125, 0.5, 0.9243, 0.08589, 0.3905, 0.75, 0.0, 0.0, 0.3438, 1.0, 0.3125, 0.5, 0.3125, 1.0, 0.2812, 0.5, 0.2812, 0.5431, 0.288, 0.5, 0.0, 0.0, 0.9688, 0.9569, 0.2812, 1.0, 0.625, 0.5375, 0.288, 0.5, 0.3066, 0.4824, 0.25, 0.5, 0.2812, 0.5431, 0.2812, 0.5, 0.25, 1.0, 0.9688, 0.9569, 0.25, 0.75, 0.2236, 1.0, 0.25, 1.0, 0.2188, 0.9569, 0.25, 0.5, 0.2188, 0.5431, 0.25, 0.75, 0.2168, 0.9857, 0.2188, 0.9569, 0.2155, 0.9774, 0.2188, 0.5, 0.212, 0.5, 0.2188, 0.5431, 0.3807, 0.7402, 0.9243, 0.08589, 0.3438, 0.5, 0.9824, 0.3066, 0.9824, 0.3066, 0.99, 0.25, 1.0, 1.0, 0.9688, 0.9569, 0.9688, 1.0, 0.9688, 0.5431, 1.0, 0.75, 1.0, 0.5, 0.9668, 0.5143, 0.9688, 0.5431, 0.9688, 0.5081, 0.962, 1.0, 0.9688, 1.0, 0.9688, 0.9569, 0.1202, 0.575, 0.1197, 0.552, 0.115, 0.5126, 0.0625, 0.5, 0.09375, 1.0, 0.09375, 0.5, 0.3066, 0.4824, 0.1934, 0.4824, 0.25, 0.49, 0.0871, 0.4253, 0.08589, 0.4243, 0.09726, 0.4336, 0.03802, 0.5, 0.03802, 1.0, 0.04979, 1.0, 0.03802, 0.5, 0.03125, 0.5, 0.03125, 0.5431, 0.03802, 1.0, 0.03125, 0.9569, 0.03125, 1.0, 0.0, 1.0, 0.03125, 0.9569, 0.0, 0.75, 0.0, 0.5, 0.03125, 0.5431, 0.03125, 0.5, 0.625, 0.5375, 0.4125, 0.5259, 0.625, 0.5259, 0.0, 0.0, 0.4009, 0.75, 0.625, 0.7759, 0.4125, 0.4625, 0.625, 0.2875, 0.625, 0.3304, 0.625, 0.2125, 0.4125, 0.0375, 0.625, 0.0375, 0.1625, 0.7241, 0.1509, 0.7125, 0.1625, 0.7125, 0.1625, 0.7345, 0.1506, 0.7245, 0.1625, 0.7241, 0.1625, 0.75, 0.151, 0.734, 0.1625, 0.7345, 0.1506, 0.7245, 0.1405, 0.7125, 0.1509, 0.7125, 0.1506, 0.7245, 0.1427, 0.7323, 0.141, 0.724, 0.151, 0.75, 0.1427, 0.7323, 0.151, 0.734, 0.4125, 0.9741, 0.4009, 0.9625, 0.4125, 0.9625, 0.4125, 1.0, 0.4006, 0.9745, 0.4125, 0.9741, 0.4125, 0.01546, 0.401, 0.0, 0.4125, 0.0, 0.4006, 0.9745, 0.375, 0.9625, 0.4009, 0.9625, 0.4006, 0.9745, 0.375, 0.9823, 0.375, 0.974, 0.401, 0.01595, 0.375, 0.0, 0.401, 0.0, 0.4009, 0.0375, 0.4125, 0.02591, 0.4125, 0.0375, 0.375, 0.0375, 0.4005, 0.0256, 0.4009, 0.0375, 0.1405, 0.7125, 0.125, 0.724, 0.125, 0.7125, 0.4005, 0.0256, 0.4125, 0.01546, 0.4125, 0.02591, 0.4005, 0.0256, 0.375, 0.01766, 0.401, 0.01595, 0.141, 0.724, 0.125, 0.7323, 0.125, 0.724, 0.1427, 0.7323, 0.1427, 0.75, 0.125, 0.7323, 0.1509, 0.5375, 0.1625, 0.5259, 0.1625, 0.5375, 0.1405, 0.5375, 0.1505, 0.5256, 0.1509, 0.5375, 0.125, 0.5375, 0.141, 0.526, 0.1405, 0.5375, 0.1505, 0.5256, 0.1625, 0.5155, 0.1625, 0.5259, 0.1505, 0.5256, 0.1427, 0.5177, 0.151, 0.516, 0.125, 0.526, 0.1427, 0.5177, 0.141, 0.526, 0.4125, 0.2241, 0.4009, 0.2125, 0.4125, 0.2125, 0.4125, 0.2345, 0.4006, 0.2245, 0.4125, 0.2241, 0.4125, 0.2655, 0.401, 0.234, 0.4125, 0.2345, 0.4006, 0.2245, 0.375, 0.2125, 0.4009, 0.2125, 0.4006, 0.2245, 0.375, 0.2323, 0.375, 0.224, 0.401, 0.266, 0.375, 0.2323, 0.401, 0.234, 0.4009, 0.2875, 0.4125, 0.2759, 0.4125, 0.2875, 0.375, 0.2875, 0.4005, 0.2756, 0.4009, 0.2875, 0.1625, 0.5155, 0.151, 0.5, 0.1625, 0.5, 0.4005, 0.2756, 0.4125, 0.2655, 0.4125, 0.2759, 0.4005, 0.2756, 0.375, 0.2677, 0.401, 0.266, 0.151, 0.516, 0.1427, 0.5, 0.151, 0.5, 0.1427, 0.5177, 0.125, 0.5177, 0.1427, 0.5, 0.3491, 0.7125, 0.3375, 0.7241, 0.3375, 0.7125, 0.3595, 0.7125, 0.3495, 0.7244, 0.3491, 0.7125, 0.3905, 0.7125, 0.359, 0.724, 0.3595, 0.7125, 0.3495, 0.7244, 0.3375, 0.7345, 0.3375, 0.7241, 0.3495, 0.7244, 0.3573, 0.7323, 0.349, 0.734, 0.391, 0.724, 0.3573, 0.7323, 0.359, 0.724, 0.4125, 0.7241, 0.4009, 0.7125, 0.4125, 0.7125, 0.4125, 0.7345, 0.4006, 0.7245, 0.4125, 0.7241, 0.4125, 0.7655, 0.401, 0.734, 0.4125, 0.7345, 0.4006, 0.7245, 0.3905, 0.7125, 0.4009, 0.7125, 0.4006, 0.7245, 0.3927, 0.7323, 0.391, 0.724, 0.401, 0.766, 0.3927, 0.7323, 0.401, 0.734, 0.4009, 0.7875, 0.4125, 0.7759, 0.4125, 0.7875, 0.375, 0.7875, 0.4005, 0.7756, 0.4009, 0.7875, 0.3375, 0.7345, 0.349, 0.75, 0.3375, 0.75, 0.4005, 0.7756, 0.4125, 0.7655, 0.4125, 0.7759, 0.4005, 0.7756, 0.375, 0.7677, 0.401, 0.766, 0.349, 0.734, 0.3573, 0.75, 0.349, 0.75, 0.3573, 0.7323, 0.3624, 0.7323, 0.3573, 0.75, 0.3375, 0.5259, 0.3491, 0.5375, 0.3375, 0.5375, 0.3375, 0.5155, 0.3494, 0.5255, 0.3375, 0.5259, 0.3375, 0.5, 0.349, 0.516, 0.3375, 0.5155, 0.3494, 0.5255, 0.3595, 0.5375, 0.3491, 0.5375, 0.3494, 0.5255, 0.3573, 0.5177, 0.359, 0.526, 0.349, 0.5, 0.3573, 0.5177, 0.349, 0.516, 0.4125, 0.4741, 0.4009, 0.4625, 0.4125, 0.4625, 0.4125, 0.4845, 0.4006, 0.4745, 0.4125, 0.4741, 0.4125, 0.5155, 0.401, 0.484, 0.4125, 0.4845, 0.4006, 0.4745, 0.375, 0.4625, 0.4009, 0.4625, 0.4006, 0.4745, 0.375, 0.4823, 0.375, 0.474, 0.401, 0.516, 0.375, 0.4823, 0.401, 0.484, 0.4009, 0.5375, 0.4125, 0.5259, 0.4125, 0.5375, 0.3905, 0.5375, 0.4005, 0.5256, 0.4009, 0.5375, 0.3595, 0.5375, 0.391, 0.526, 0.3905, 0.5375, 0.4005, 0.5256, 0.4125, 0.5155, 0.4125, 0.5259, 0.4005, 0.5256, 0.3927, 0.5177, 0.401, 0.516, 0.359, 0.526, 0.3927, 0.5177, 0.391, 0.526, 0.3573, 0.5177, 0.3573, 0.5, 0.3624, 0.5177, 0.625, 0.02591, 0.625, 0.0375, 0.625, 0.0375, 0.625, 0.01546, 0.625, 0.02554, 0.625, 0.02591, 0.625, 0.0, 0.625, 0.01597, 0.625, 0.01546, 0.625, 0.02554, 0.625, 0.0375, 0.625, 0.0375, 0.625, 0.02554, 0.625, 0.01766, 0.625, 0.02596, 0.625, 0.0, 0.625, 0.01766, 0.625, 0.01597, 0.625, 0.9625, 0.625, 0.9741, 0.625, 0.9625, 0.625, 0.9625, 0.625, 0.9744, 0.625, 0.9625, 0.625, 0.9625, 0.625, 0.974, 0.625, 0.9625, 0.625, 0.9744, 0.625, 1.0, 0.625, 0.9741, 0.625, 0.9744, 0.625, 1.0, 0.625, 1.0, 0.625, 0.974, 0.625, 1.0, 0.625, 0.974, 0.625, 0.0375, 0.625, 0.02599, 0.625, 0.0375, 0.8495, 0.7244, 0.8375, 0.75, 0.8375, 0.7241, 0.8495, 0.7244, 0.875, 0.7323, 0.849, 0.75, 0.625, 0.02596, 0.625, 0.01766, 0.625, 0.02599, 0.625, 0.01766, 0.625, 0.0, 0.625, 0.01766, 0.1625, 0.7125, 0.1509, 0.5375, 0.1625, 0.5375, 0.1509, 0.7125, 0.1405, 0.5375, 0.1509, 0.5375, 0.1405, 0.7125, 0.125, 0.5375, 0.1405, 0.5375, 0.375, 0.0375, 0.4009, 0.2125, 0.375, 0.2125, 0.4009, 0.0375, 0.4125, 0.2125, 0.4009, 0.2125, 0.625, 0.9741, 0.4125, 1.0, 0.4125, 0.9741, 0.4125, 0.0, 0.625, 0.01546, 0.4125, 0.01546, 0.625, 0.01546, 0.4125, 0.02591, 0.4125, 0.01546, 0.625, 0.02591, 0.4125, 0.0375, 0.4125, 0.02591, 0.4125, 0.2655, 0.625, 0.2759, 0.4125, 0.2759, 0.125, 0.5, 0.1202, 0.575, 0.08589, 0.4243, 0.0, 0.0, 0.125, 0.5, 0.08589, 0.4243, 0.625, 0.2241, 0.4125, 0.2125, 0.625, 0.2125, 0.0, 0.0, 0.4125, 0.2345, 0.4125, 0.2241, 0.1625, 0.5375, 0.3375, 0.5259, 0.3375, 0.5375, 0.1625, 0.5259, 0.3375, 0.5155, 0.3375, 0.5259, 0.1625, 0.5155, 0.3375, 0.5, 0.3375, 0.5155, 0.375, 0.2875, 0.4009, 0.4625, 0.375, 0.4625, 0.4009, 0.2875, 0.4125, 0.4625, 0.4009, 0.4625, 0.625, 0.5259, 0.4125, 0.5155, 0.625, 0.5155, 0.625, 0.4845, 0.625, 0.5155, 0.4125, 0.5155, 0.625, 0.4741, 0.4125, 0.4845, 0.4125, 0.4741, 0.4125, 0.4741, 0.625, 0.4625, 0.625, 0.4741, 0.4125, 0.7875, 0.5875, 0.75, 0.625, 0.9625, 0.3375, 0.5375, 0.3491, 0.7125, 0.3375, 0.7125, 0.3491, 0.5375, 0.3595, 0.7125, 0.3491, 0.7125, 0.3595, 0.5375, 0.3905, 0.7125, 0.3595, 0.7125, 0.3905, 0.5375, 0.4009, 0.7125, 0.3905, 0.7125, 0.4009, 0.5375, 0.4125, 0.7125, 0.4009, 0.7125, 0.4125, 0.7759, 0.0, 0.0, 0.625, 0.7759, 0.625, 0.9625, 0.4125, 0.9741, 0.4125, 0.9625, 0.3375, 0.7125, 0.1625, 0.7241, 0.1625, 0.7125, 0.3375, 0.7241, 0.1625, 0.7345, 0.1625, 0.7241, 0.3375, 0.7345, 0.1625, 0.75, 0.1625, 0.7345, 0.375, 0.7875, 0.4009, 0.9625, 0.375, 0.9625, 0.4009, 0.7875, 0.4125, 0.9625, 0.4009, 0.9625, 0.5991, 0.25, 0.625, 0.0375, 0.625, 0.0375, 0.6095, 0.25, 0.625, 0.0375, 0.625, 0.25, 0.625, 0.9625, 0.6095, 0.75, 0.625, 0.7345, 0.625, 0.2241, 0.625, 0.2125, 0.4125, 0.25, 0.08589, 0.4243, 0.0871, 0.4253, 0.0, 0.0, 0.09172, 0.4291, 0.625, 0.2875, 0.625, 0.2759, 0.4125, 0.2345, 0.0, 0.0, 0.0, 0.0, 0.625, 0.7759, 0.4125, 0.75, 0.4125, 0.7875, 0.625, 0.7241, 0.9253, 0.0871, 0.0, 0.0, 0.9291, 0.09172, 0.625, 0.7241, 0.625, 0.7125, 0.625, 0.9625, 0.5991, 0.75, 0.6095, 0.75, 0.625, 0.7241, 0.8375, 0.7125, 0.8375, 0.7241, 0.3375, 0.5375, 0.1625, 0.7125, 0.1625, 0.5375, 0.5991, 0.75, 0.625, 0.9625, 0.5875, 0.75, 0.625, 0.5259, 0.625, 0.5155, 0.288, 0.5, 0.288, 0.5, 0.625, 0.4845, 0.625, 0.4741, 0.625, 0.6696, 0.625, 0.7125, 0.4125, 0.5375, 0.8494, 0.5, 0.875, 0.5, 0.8563, 0.5, 0.854, 0.7125, 0.8375, 0.7241, 0.8375, 0.7125, 0.625, 0.0375, 0.8563, 0.5, 0.625, 0.25, 0.854, 0.7125, 0.8375, 0.5, 0.8563, 0.5, 0.875, 0.7125, 0.8495, 0.7244, 0.854, 0.7125, 0.8375, 0.7125, 0.625, 0.5, 0.8375, 0.5, 0.4125, 0.2759, 0.625, 0.2875, 0.4125, 0.2875, 0.0871, 0.4253, 0.09172, 0.4291, 0.625, 0.2759, 0.4125, 0.7241, 0.4125, 0.7125, 0.625, 0.7125, 0.625, 0.7241, 0.8375, 0.7241, 0.625, 0.9625, 0.625, 0.5, 0.625, 0.5, 0.625, 0.7125, 0.625, 0.5, 0.625, 0.7125, 0.6095, 0.7125, 0.625, 0.5, 0.625, 0.5, 0.625, 0.7125, 0.4006, 0.7245, 0.4008, 0.7186, 0.4125, 0.7241, 0.4008, 0.7186, 0.4058, 0.7125, 0.4125, 0.7241, 0.4125, 0.7345, 0.401, 0.734, 0.4006, 0.7245, 0.4125, 0.75, 0.401, 0.75, 0.401, 0.734, 0.3927, 0.7323, 0.392, 0.7293, 0.401, 0.734, 0.392, 0.7293, 0.3961, 0.7243, 0.401, 0.734, 0.401, 0.75, 0.3927, 0.75, 0.3927, 0.7323, 0.4009, 0.75, 0.4005, 0.75, 0.4125, 0.75, 0.3905, 0.75, 0.391, 0.75, 0.4005, 0.75, 0.391, 0.75, 0.3905, 0.75, 0.3807, 0.7402, 0.4005, 0.75, 0.401, 0.75, 0.4125, 0.75, 0.4005, 0.75, 0.391, 0.75, 0.3927, 0.75, 0.3927, 0.75, 0.391, 0.75, 0.3801, 0.7392, 0.3816, 0.7323, 0.3927, 0.7323, 0.3927, 0.75, 0.625, 0.7241, 0.625, 0.7245, 0.625, 0.7125, 0.625, 0.7345, 0.625, 0.734, 0.625, 0.7245, 0.6095, 0.75, 0.609, 0.75, 0.625, 0.734, 0.625, 0.7245, 0.625, 0.724, 0.625, 0.7125, 0.625, 0.7245, 0.625, 0.734, 0.625, 0.7323, 0.609, 0.75, 0.6073, 0.75, 0.625, 0.7323, 0.5875, 0.75, 0.5994, 0.75, 0.5991, 0.75, 0.5875, 0.75, 0.599, 0.75, 0.5994, 0.75, 0.5875, 0.7345, 0.599, 0.734, 0.599, 0.75, 0.5994, 0.75, 0.609, 0.75, 0.6095, 0.75, 0.5994, 0.75, 0.599, 0.75, 0.6073, 0.75, 0.599, 0.734, 0.6073, 0.7323, 0.6073, 0.75, 0.5991, 0.7125, 0.5995, 0.7244, 0.5875, 0.7241, 0.6095, 0.7125, 0.609, 0.724, 0.5995, 0.7244, 0.625, 0.7125, 0.625, 0.724, 0.609, 0.724, 0.5995, 0.7244, 0.599, 0.734, 0.5875, 0.7345, 0.5995, 0.7244, 0.609, 0.724, 0.6073, 0.7323, 0.625, 0.724, 0.625, 0.7323, 0.6073, 0.7323, 0.5991, 0.25, 0.5995, 0.25, 0.5875, 0.25, 0.6095, 0.25, 0.609, 0.25, 0.5995, 0.25, 0.625, 0.25, 0.625, 0.25, 0.609, 0.25, 0.5995, 0.25, 0.599, 0.25, 0.5875, 0.25, 0.5995, 0.25, 0.609, 0.25, 0.6073, 0.25, 0.625, 0.25, 0.625, 0.25, 0.6073, 0.25, 0.8375, 0.5, 0.849, 0.5, 0.8494, 0.5, 0.6095, 0.2875, 0.609, 0.276, 0.625, 0.276, 0.8494, 0.5, 0.849, 0.5, 0.875, 0.5, 0.609, 0.276, 0.6073, 0.2677, 0.625, 0.25, 0.5875, 0.2759, 0.5994, 0.2755, 0.5991, 0.2875, 0.5875, 0.2655, 0.599, 0.266, 0.5994, 0.2755, 0.5875, 0.25, 0.599, 0.25, 0.599, 0.266, 0.5994, 0.2755, 0.609, 0.276, 0.6095, 0.2875, 0.5994, 0.2755, 0.599, 0.266, 0.6073, 0.2677, 0.599, 0.25, 0.6073, 0.25, 0.6073, 0.2677, 0.4125, 0.25, 0.4006, 0.25, 0.4009, 0.25, 0.4125, 0.25, 0.401, 0.25, 0.4006, 0.25, 0.4125, 0.2655, 0.401, 0.266, 0.401, 0.25, 0.4006, 0.25, 0.375, 0.25, 0.375, 0.25, 0.4006, 0.25, 0.401, 0.25, 0.375, 0.25, 0.401, 0.266, 0.375, 0.2677, 0.375, 0.25, 0.4058, 0.2875, 0.4007, 0.2813, 0.4125, 0.2759, 0.4007, 0.2813, 0.4005, 0.2756, 0.4125, 0.2759, 0.4005, 0.2756, 0.401, 0.266, 0.4125, 0.2655, 0.4005, 0.2756, 0.3888, 0.2758, 0.401, 0.266, 0.3888, 0.2758, 0.375, 0.2708, 0.401, 0.266, 0.1348, 0.5, 0.125, 0.5, 0.125, 0.5, 0.1358, 0.5, 0.125, 0.5, 0.125, 0.5, 0.125, 0.5, 0.1427, 0.5, 0.1427, 0.5, 0.8375, 0.5, 0.8375, 0.5, 0.625, 0.5, 0.8375, 0.5, 0.8375, 0.5, 0.625, 0.5, 0.5991, 0.5, 0.5875, 0.5, 0.5875, 0.2875, 0.6095, 0.5, 0.5991, 0.5, 0.5991, 0.2875, 0.625, 0.5, 0.6095, 0.5, 0.6095, 0.2875, 0.5875, 0.5, 0.5994, 0.5, 0.5991, 0.5, 0.5875, 0.5, 0.599, 0.5, 0.5994, 0.5, 0.5875, 0.5, 0.599, 0.5, 0.599, 0.5, 0.5994, 0.5, 0.609, 0.5, 0.6095, 0.5, 0.5994, 0.5, 0.599, 0.5, 0.6073, 0.5, 0.599, 0.5, 0.6073, 0.5, 0.6073, 0.5, 0.5991, 0.5, 0.5995, 0.5, 0.5875, 0.5, 0.6095, 0.5, 0.609, 0.5, 0.5995, 0.5, 0.625, 0.5, 0.625, 0.5, 0.609, 0.5, 0.5995, 0.5, 0.599, 0.5, 0.5875, 0.5, 0.5995, 0.5, 0.609, 0.5, 0.6073, 0.5, 0.625, 0.5, 0.625, 0.5, 0.6073, 0.5, 0.625, 0.5, 0.625, 0.5, 0.625, 0.5, 0.625, 0.5, 0.625, 0.5, 0.625, 0.5, 0.6095, 0.5, 0.609, 0.5, 0.625, 0.5, 0.625, 0.5, 0.625, 0.5, 0.625, 0.5, 0.625, 0.5, 0.625, 0.5, 0.625, 0.5, 0.609, 0.5, 0.6073, 0.5, 0.625, 0.5, 0.4125, 0.7655, 0.4125, 0.7345, 0.0, 0.0, 0.4125, 0.7345, 0.4125, 0.7241, 0.625, 0.7241, 0.4125, 0.7875, 0.4125, 0.7759, 0.625, 0.7759, 0.6095, 0.7125, 0.5991, 0.7125, 0.5991, 0.5, 0.5875, 0.7125, 0.5875, 0.5, 0.5991, 0.5, 0.5875, 0.7125, 0.4125, 0.7125, 0.3438, 1.0, 0.4125, 0.7125, 0.4125, 0.7043, 0.3438, 1.0, 0.5217, 0.5, 0.5875, 0.5, 0.25, 1.0, 0.5875, 0.5, 0.5875, 0.7125, 0.2812, 1.0, 0.25, 1.0, 0.5875, 0.5, 0.2812, 1.0, 0.5875, 0.7125, 0.3438, 1.0, 0.3125, 1.0, 0.5875, 0.7125, 0.3125, 1.0, 0.0, 0.0, 0.4125, 0.75, 0.4125, 0.75, 0.5875, 0.75, 0.4125, 0.75, 0.4125, 0.75, 0.5875, 0.75, 0.5875, 0.75, 0.4125, 0.75, 0.4125, 0.7345, 0.4125, 0.7345, 0.4125, 0.7241, 0.5875, 0.7241, 0.4125, 0.7241, 0.4125, 0.7125, 0.5875, 0.7125, 0.4125, 0.2875, 0.4125, 0.2759, 0.5875, 0.2759, 0.4125, 0.2759, 0.4125, 0.2655, 0.5875, 0.2655, 0.4125, 0.2655, 0.4125, 0.25, 0.5875, 0.25, 0.4125, 0.25, 0.4125, 0.25, 0.5875, 0.25, 0.4125, 0.25, 0.4125, 0.25, 0.5875, 0.25, 0.8563, 0.5, 0.8375, 0.5, 0.8375, 0.5, 0.5875, 0.2875, 0.5875, 0.5, 0.5201, 0.5, 0.5875, 0.5, 0.5217, 0.5, 0.5303, 0.5, 0.5875, 0.5, 0.5303, 0.5, 0.5201, 0.5, 0.4125, 0.2957, 0.4125, 0.2875, 0.441, 0.3304, 0.4125, 0.2875, 0.5875, 0.2875, 0.441, 0.3304, 0.5201, 0.5, 0.5136, 0.4963, 0.5136, 0.4963, 0.5136, 0.4963, 0.5136, 0.4963, 0.49, 0.4221, 0.49, 0.4221, 0.441, 0.3304, 0.5875, 0.2875, 0.5875, 0.2875, 0.5201, 0.5, 0.5136, 0.4963, 0.5875, 0.5, 0.5875, 0.5, 0.5217, 0.5, 0.5201, 0.5, 0.5183, 0.5, 0.5875, 0.5, 0.5875, 0.5, 0.5875, 0.5, 0.5201, 0.5, 0.517, 0.5, 0.5183, 0.5, 0.5183, 0.5, 0.5183, 0.5, 0.5875, 0.5, 0.5183, 0.5, 0.5201, 0.5, 0.5206, 0.5, 0.5875, 0.5, 0.5875, 0.5, 0.5875, 0.5, 0.5201, 0.5, 0.5217, 0.5, 0.5875, 0.5, 0.5875, 0.5, 0.625, 0.0375, 0.6095, 0.25, 0.5991, 0.25, 0.0, 0.0, 0.625, 0.2241, 0.4009, 0.25, 0.9243, 0.08589, 0.3807, 0.7402, 0.3905, 0.75, 0.0, 0.0, 0.0, 0.0, 0.9243, 0.08589, 0.0, 0.0, 0.9253, 0.0871, 0.9243, 0.08589, 0.3438, 1.0, 0.3438, 0.5, 0.3125, 0.5, 0.3066, 0.4824, 0.3125, 1.0, 0.625, 0.5375, 0.3125, 1.0, 0.3125, 0.5, 0.625, 0.5375, 0.25, 0.5, 0.25, 0.75, 0.2812, 0.5431, 0.25, 1.0, 0.2812, 1.0, 0.9688, 0.9569, 0.25, 0.75, 0.2188, 0.9569, 0.25, 1.0, 0.2188, 0.9569, 0.2188, 0.9919, 0.2201, 0.9963, 0.2236, 1.0, 0.2188, 0.9569, 0.2201, 0.9963, 0.25, 0.5, 0.2188, 0.5, 0.2188, 0.5431, 0.2168, 0.9857, 0.2188, 0.9919, 0.2188, 0.9569, 0.2188, 0.5, 0.212, 0.5, 0.212, 0.5, 0.3438, 0.5, 0.3438, 1.0, 0.3807, 0.7402, 0.3438, 1.0, 0.4125, 0.7043, 0.3807, 0.7402, 0.4125, 0.7043, 0.4058, 0.7125, 0.3807, 0.7402, 0.4058, 0.7125, 0.4008, 0.7186, 0.3807, 0.7402, 0.4008, 0.7186, 0.3961, 0.7243, 0.3807, 0.7402, 0.3961, 0.7243, 0.392, 0.7293, 0.3801, 0.7392, 0.3807, 0.7402, 0.3961, 0.7243, 0.3801, 0.7392, 0.392, 0.7293, 0.3816, 0.7323, 0.3801, 0.7392, 0.3816, 0.7323, 0.3786, 0.7359, 0.3801, 0.7392, 0.9824, 0.3066, 0.9854, 0.2968, 0.99, 0.25, 0.99, 0.25, 0.9854, 0.2032, 0.9824, 0.1934, 0.9824, 0.1934, 0.9824, 0.3066, 0.99, 0.25, 1.0, 1.0, 1.0, 0.75, 0.9688, 0.9569, 1.0, 0.5, 0.9736, 0.5, 0.9688, 0.5431, 0.9736, 0.5, 0.9701, 0.5037, 0.9688, 0.5431, 0.9701, 0.5037, 0.9688, 0.5081, 0.9688, 0.5431, 0.9668, 0.5143, 0.9655, 0.5226, 0.9688, 0.5431, 0.962, 1.0, 0.962, 1.0, 0.9688, 1.0, 0.1197, 0.552, 0.1185, 0.5353, 0.1181, 0.5316, 0.1181, 0.5316, 0.1169, 0.5226, 0.1197, 0.552, 0.1169, 0.5226, 0.115, 0.5126, 0.1197, 0.552, 0.115, 0.5126, 0.1128, 0.5059, 0.1202, 0.575, 0.1128, 0.5059, 0.1104, 0.5021, 0.1202, 0.575, 0.1104, 0.5021, 0.1072, 0.5, 0.1202, 0.575, 0.1072, 0.5, 0.09375, 0.5, 0.1202, 0.575, 0.09375, 0.5, 0.09375, 1.0, 0.1202, 0.575, 0.09375, 1.0, 0.1104, 1.0, 0.1202, 0.575, 0.1104, 1.0, 0.1202, 1.0, 0.1202, 0.575, 0.0625, 0.5, 0.0625, 1.0, 0.09375, 1.0, 0.1934, 0.4824, 0.2032, 0.4854, 0.25, 0.49, 0.25, 0.49, 0.2968, 0.4854, 0.3066, 0.4824, 0.3066, 0.4824, 0.3066, 0.4824, 0.25, 0.49, 0.09726, 0.4336, 0.09726, 0.4336, 0.09172, 0.4291, 0.09172, 0.4291, 0.0871, 0.4253, 0.09726, 0.4336, 0.04979, 1.0, 0.0625, 1.0, 0.0625, 0.5, 0.0625, 0.5, 0.03802, 0.5, 0.04979, 1.0, 0.0, 1.0, 0.03125, 1.0, 0.03125, 0.9569, 0.0, 0.5, 0.0, 0.75, 0.03125, 0.5431, 0.625, 0.5375, 0.4125, 0.5375, 0.4125, 0.5259, 0.0, 0.0, 0.3905, 0.75, 0.4009, 0.75, 0.4125, 0.4625, 0.4125, 0.2875, 0.625, 0.2875, 0.625, 0.2875, 0.625, 0.2875, 0.625, 0.3304, 0.625, 0.3304, 0.625, 0.4221, 0.4125, 0.4625, 0.625, 0.4221, 0.625, 0.4625, 0.4125, 0.4625, 0.5875, 0.25, 0.4125, 0.25, 0.625, 0.2125, 0.625, 0.2125, 0.4125, 0.2125, 0.4125, 0.0375, 0.625, 0.0375, 0.5875, 0.25, 0.625, 0.2125, 0.1625, 0.7241, 0.1506, 0.7245, 0.1509, 0.7125, 0.1625, 0.7345, 0.151, 0.734, 0.1506, 0.7245, 0.1625, 0.75, 0.151, 0.75, 0.151, 0.734, 0.1506, 0.7245, 0.141, 0.724, 0.1405, 0.7125, 0.1506, 0.7245, 0.151, 0.734, 0.1427, 0.7323, 0.151, 0.75, 0.1427, 0.75, 0.1427, 0.7323, 0.4125, 0.9741, 0.4006, 0.9745, 0.4009, 0.9625, 0.4125, 1.0, 0.401, 1.0, 0.4006, 0.9745, 0.4125, 0.01546, 0.401, 0.01595, 0.401, 0.0, 0.4006, 0.9745, 0.375, 0.974, 0.375, 0.9625, 0.4006, 0.9745, 0.401, 1.0, 0.375, 0.9823, 0.401, 0.01595, 0.375, 0.01766, 0.375, 0.0, 0.4009, 0.0375, 0.4005, 0.0256, 0.4125, 0.02591, 0.375, 0.0375, 0.375, 0.02599, 0.4005, 0.0256, 0.1405, 0.7125, 0.141, 0.724, 0.125, 0.724, 0.4005, 0.0256, 0.401, 0.01595, 0.4125, 0.01546, 0.4005, 0.0256, 0.375, 0.02599, 0.375, 0.01766, 0.141, 0.724, 0.1427, 0.7323, 0.125, 0.7323, 0.1509, 0.5375, 0.1505, 0.5256, 0.1625, 0.5259, 0.1405, 0.5375, 0.141, 0.526, 0.1505, 0.5256, 0.125, 0.5375, 0.125, 0.526, 0.141, 0.526, 0.1505, 0.5256, 0.151, 0.516, 0.1625, 0.5155, 0.1505, 0.5256, 0.141, 0.526, 0.1427, 0.5177, 0.125, 0.526, 0.125, 0.5177, 0.1427, 0.5177, 0.4125, 0.2241, 0.4006, 0.2245, 0.4009, 0.2125, 0.4125, 0.2345, 0.401, 0.234, 0.4006, 0.2245, 0.4125, 0.2655, 0.401, 0.266, 0.401, 0.234, 0.4006, 0.2245, 0.375, 0.224, 0.375, 0.2125, 0.4006, 0.2245, 0.401, 0.234, 0.375, 0.2323, 0.401, 0.266, 0.375, 0.2677, 0.375, 0.2323, 0.4009, 0.2875, 0.4005, 0.2756, 0.4125, 0.2759, 0.375, 0.2875, 0.375, 0.276, 0.4005, 0.2756, 0.1625, 0.5155, 0.151, 0.516, 0.151, 0.5, 0.4005, 0.2756, 0.401, 0.266, 0.4125, 0.2655, 0.4005, 0.2756, 0.375, 0.276, 0.375, 0.2677, 0.151, 0.516, 0.1427, 0.5177, 0.1427, 0.5, 0.3491, 0.7125, 0.3495, 0.7244, 0.3375, 0.7241, 0.3595, 0.7125, 0.359, 0.724, 0.3495, 0.7244, 0.3905, 0.7125, 0.391, 0.724, 0.359, 0.724, 0.3495, 0.7244, 0.349, 0.734, 0.3375, 0.7345, 0.3495, 0.7244, 0.359, 0.724, 0.3573, 0.7323, 0.391, 0.724, 0.3927, 0.7323, 0.3573, 0.7323, 0.4125, 0.7241, 0.4006, 0.7245, 0.4009, 0.7125, 0.4125, 0.7345, 0.401, 0.734, 0.4006, 0.7245, 0.4125, 0.7655, 0.401, 0.766, 0.401, 0.734, 0.4006, 0.7245, 0.391, 0.724, 0.3905, 0.7125, 0.4006, 0.7245, 0.401, 0.734, 0.3927, 0.7323, 0.401, 0.766, 0.375, 0.7677, 0.3927, 0.7323, 0.4009, 0.7875, 0.4005, 0.7756, 0.4125, 0.7759, 0.375, 0.7875, 0.375, 0.776, 0.4005, 0.7756, 0.3375, 0.7345, 0.349, 0.734, 0.349, 0.75, 0.4005, 0.7756, 0.401, 0.766, 0.4125, 0.7655, 0.4005, 0.7756, 0.375, 0.776, 0.375, 0.7677, 0.349, 0.734, 0.3573, 0.7323, 0.3573, 0.75, 0.3375, 0.5259, 0.3494, 0.5255, 0.3491, 0.5375, 0.3375, 0.5155, 0.349, 0.516, 0.3494, 0.5255, 0.3375, 0.5, 0.349, 0.5, 0.349, 0.516, 0.3494, 0.5255, 0.359, 0.526, 0.3595, 0.5375, 0.3494, 0.5255, 0.349, 0.516, 0.3573, 0.5177, 0.349, 0.5, 0.3573, 0.5, 0.3573, 0.5177, 0.4125, 0.4741, 0.4006, 0.4745, 0.4009, 0.4625, 0.4125, 0.4845, 0.401, 0.484, 0.4006, 0.4745, 0.4125, 0.5155, 0.401, 0.516, 0.401, 0.484, 0.4006, 0.4745, 0.375, 0.474, 0.375, 0.4625, 0.4006, 0.4745, 0.401, 0.484, 0.375, 0.4823, 0.401, 0.516, 0.3927, 0.5177, 0.375, 0.4823, 0.4009, 0.5375, 0.4005, 0.5256, 0.4125, 0.5259, 0.3905, 0.5375, 0.391, 0.526, 0.4005, 0.5256, 0.3595, 0.5375, 0.359, 0.526, 0.391, 0.526, 0.4005, 0.5256, 0.401, 0.516, 0.4125, 0.5155, 0.4005, 0.5256, 0.391, 0.526, 0.3927, 0.5177, 0.359, 0.526, 0.3573, 0.5177, 0.3927, 0.5177, 0.625, 0.02591, 0.625, 0.02554, 0.625, 0.0375, 0.625, 0.01546, 0.625, 0.01597, 0.625, 0.02554, 0.625, 0.0, 0.625, 0.0, 0.625, 0.01597, 0.625, 0.02554, 0.625, 0.02596, 0.625, 0.0375, 0.625, 0.02554, 0.625, 0.01597, 0.625, 0.01766, 0.625, 0.0, 0.625, 0.0, 0.625, 0.01766, 0.625, 0.9625, 0.625, 0.9744, 0.625, 0.9741, 0.625, 0.9625, 0.625, 0.974, 0.625, 0.9744, 0.625, 0.9625, 0.625, 0.974, 0.625, 0.974, 0.625, 0.9744, 0.625, 1.0, 0.625, 1.0, 0.625, 0.9744, 0.625, 0.974, 0.625, 1.0, 0.625, 0.974, 0.625, 1.0, 0.625, 1.0, 0.625, 0.0375, 0.625, 0.02596, 0.625, 0.02599, 0.8495, 0.7244, 0.849, 0.75, 0.8375, 0.75, 0.8495, 0.7244, 0.875, 0.724, 0.875, 0.7323, 0.625, 0.02596, 0.625, 0.01766, 0.625, 0.01766, 0.1625, 0.7125, 0.1509, 0.7125, 0.1509, 0.5375, 0.1509, 0.7125, 0.1405, 0.7125, 0.1405, 0.5375, 0.1405, 0.7125, 0.125, 0.7125, 0.125, 0.5375, 0.375, 0.0375, 0.4009, 0.0375, 0.4009, 0.2125, 0.4009, 0.0375, 0.4125, 0.0375, 0.4125, 0.2125, 0.625, 0.9741, 0.625, 1.0, 0.4125, 1.0, 0.4125, 0.0, 0.625, 0.0, 0.625, 0.01546, 0.625, 0.01546, 0.625, 0.02591, 0.4125, 0.02591, 0.625, 0.02591, 0.625, 0.0375, 0.4125, 0.0375, 0.4125, 0.2655, 0.0, 0.0, 0.625, 0.2759, 0.625, 0.2241, 0.4125, 0.2241, 0.4125, 0.2125, 0.1625, 0.5375, 0.1625, 0.5259, 0.3375, 0.5259, 0.1625, 0.5259, 0.1625, 0.5155, 0.3375, 0.5155, 0.1625, 0.5155, 0.1625, 0.5, 0.3375, 0.5, 0.375, 0.2875, 0.4009, 0.2875, 0.4009, 0.4625, 0.4009, 0.2875, 0.4125, 0.2875, 0.4125, 0.4625, 0.625, 0.5259, 0.4125, 0.5259, 0.4125, 0.5155, 0.4125, 0.5155, 0.4125, 0.4845, 0.625, 0.4845, 0.625, 0.4845, 0.625, 0.5, 0.625, 0.5155, 0.625, 0.4741, 0.625, 0.4845, 0.4125, 0.4845, 0.4125, 0.4741, 0.4125, 0.4625, 0.625, 0.4625, 0.4125, 0.9625, 0.4125, 0.7875, 0.4125, 0.7875, 0.4125, 0.7875, 0.4125, 0.75, 0.5875, 0.75, 0.625, 0.9625, 0.4125, 0.9625, 0.4125, 0.7875, 0.3375, 0.5375, 0.3491, 0.5375, 0.3491, 0.7125, 0.3491, 0.5375, 0.3595, 0.5375, 0.3595, 0.7125, 0.3595, 0.5375, 0.3905, 0.5375, 0.3905, 0.7125, 0.3905, 0.5375, 0.4009, 0.5375, 0.4009, 0.7125, 0.4009, 0.5375, 0.4125, 0.5375, 0.4125, 0.7125, 0.4125, 0.7759, 0.4125, 0.7655, 0.0, 0.0, 0.625, 0.9625, 0.625, 0.9741, 0.4125, 0.9741, 0.3375, 0.7125, 0.3375, 0.7241, 0.1625, 0.7241, 0.3375, 0.7241, 0.3375, 0.7345, 0.1625, 0.7345, 0.3375, 0.7345, 0.3375, 0.75, 0.1625, 0.75, 0.375, 0.7875, 0.4009, 0.7875, 0.4009, 0.9625, 0.4009, 0.7875, 0.4125, 0.7875, 0.4125, 0.9625, 0.5991, 0.25, 0.5875, 0.25, 0.625, 0.0375, 0.6095, 0.25, 0.625, 0.0375, 0.625, 0.0375, 0.625, 0.9625, 0.625, 0.9625, 0.6095, 0.75, 0.625, 0.7759, 0.4009, 0.75, 0.4125, 0.75, 0.625, 0.7241, 0.9291, 0.09172, 0.9253, 0.0871, 0.625, 0.9625, 0.625, 0.9625, 0.5991, 0.75, 0.625, 0.7241, 0.625, 0.7125, 0.8375, 0.7125, 0.3375, 0.5375, 0.3375, 0.7125, 0.1625, 0.7125, 0.5991, 0.75, 0.625, 0.9625, 0.625, 0.9625, 0.288, 0.5, 0.625, 0.5375, 0.625, 0.5259, 0.625, 0.5155, 0.625, 0.5, 0.288, 0.5, 0.625, 0.4741, 0.625, 0.4625, 0.288, 0.5, 0.288, 0.5, 0.625, 0.5, 0.625, 0.4845, 0.625, 0.5779, 0.625, 0.6696, 0.4125, 0.5375, 0.625, 0.6696, 0.9243, 0.08589, 0.625, 0.7125, 0.9243, 0.08589, 0.9253, 0.0871, 0.9291, 0.09172, 0.625, 0.7125, 0.4125, 0.7125, 0.4125, 0.5375, 0.9243, 0.08589, 0.9291, 0.09172, 0.625, 0.7125, 0.625, 0.5375, 0.625, 0.5779, 0.4125, 0.5375, 0.8494, 0.5, 0.875, 0.5, 0.875, 0.5, 0.854, 0.7125, 0.8495, 0.7244, 0.8375, 0.7241, 0.625, 0.0375, 0.854, 0.7125, 0.8563, 0.5, 0.854, 0.7125, 0.8375, 0.7125, 0.8375, 0.5, 0.875, 0.7125, 0.875, 0.724, 0.8495, 0.7244, 0.8375, 0.7125, 0.625, 0.7125, 0.625, 0.5, 0.4125, 0.2759, 0.625, 0.2759, 0.625, 0.2875])
me_cube_004.update()

# ---- objects
ob_light = bpy.data.objects.new('Light', light_light)
ob_camera = bpy.data.objects.new('Camera', cam_camera)
ob_cube = bpy.data.objects.new('Cube', me_cube_004)

# ---- transforms, parenting, visibility, modifiers, constraints
ob_light.location = (4.076, 1.005, 5.904)
ob_light.rotation_euler = (0.6503, 0.05522, 1.866)
ob_light.lock_rotations_4d = False
ob_light.empty_display_type = 'ARROWS'
ob_light.color = (0.0, 0.0, 0.0, 0.0)
ob_light.lineart.crease_threshold = 0.0
ob_camera.location = (7.359, -6.926, 4.958)
ob_camera.rotation_euler = (1.109, 0.0, 0.8149)
ob_camera.lock_rotations_4d = False
ob_camera.empty_display_type = 'ARROWS'
ob_camera.color = (0.0, 0.0, 0.0, 0.0)
ob_camera.display_type = 'WIRE'
ob_camera.lineart.crease_threshold = 0.0
ob_cube.location = (0.0, 0.0, 2.0)

# ---- collection membership
col_collection.objects.link(ob_light)
col_collection.objects.link(ob_camera)
col_collection.objects.link(ob_cube)

# ---- scene / render settings (as saved in the file)
scene.camera = ob_camera
scene.frame_start = 1; scene.frame_end = 250; scene.frame_set(1)
scene.render.engine = 'BLENDER_EEVEE_NEXT'
bpy.context.view_layer.update()
